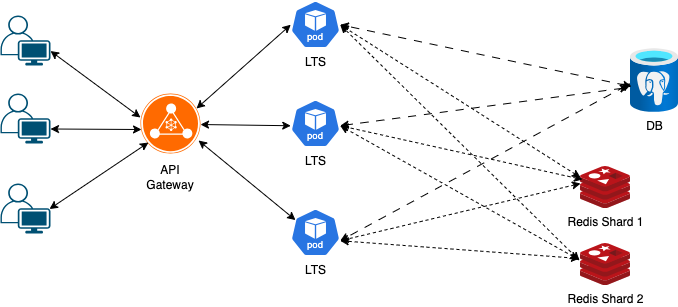

The diagram above was exported from draw.io. Its source (the exported page's mxGraphModel, read from the mxfile embedded in the PNG):
<mxGraphModel dx="888" dy="647" grid="1" gridSize="10" guides="1" tooltips="1" connect="1" arrows="1" fold="1" page="1" pageScale="1" pageWidth="850" pageHeight="1100" math="0" shadow="0">
  <root>
    <mxCell id="0" />
    <mxCell id="1" parent="0" />
    <mxCell id="2KkSacQKvBcwSBTE1Ib5-2" value="Redis Shard 1" style="image;sketch=0;aspect=fixed;html=1;points=[];align=center;fontSize=12;image=img/lib/mscae/Cache_Redis_Product.svg;" vertex="1" parent="1">
      <mxGeometry x="650" y="263" width="50" height="42" as="geometry" />
    </mxCell>
    <mxCell id="2KkSacQKvBcwSBTE1Ib5-3" value="DB" style="image;aspect=fixed;html=1;points=[];align=center;fontSize=12;image=img/lib/azure2/databases/Azure_Database_PostgreSQL_Server.svg;" vertex="1" parent="1">
      <mxGeometry x="700" y="145" width="48" height="64" as="geometry" />
    </mxCell>
    <mxCell id="2KkSacQKvBcwSBTE1Ib5-5" value="Redis Shard 2" style="image;sketch=0;aspect=fixed;html=1;points=[];align=center;fontSize=12;image=img/lib/mscae/Cache_Redis_Product.svg;" vertex="1" parent="1">
      <mxGeometry x="650" y="340" width="50" height="42" as="geometry" />
    </mxCell>
    <mxCell id="2KkSacQKvBcwSBTE1Ib5-6" value="" style="points=[[0.35,0,0],[0.98,0.51,0],[1,0.71,0],[0.67,1,0],[0,0.795,0],[0,0.65,0]];verticalLabelPosition=bottom;sketch=0;html=1;verticalAlign=top;aspect=fixed;align=center;pointerEvents=1;shape=mxgraph.cisco19.user;fillColor=#005073;strokeColor=none;" vertex="1" parent="1">
      <mxGeometry x="70" y="190" width="50" height="50" as="geometry" />
    </mxCell>
    <mxCell id="2KkSacQKvBcwSBTE1Ib5-10" value="" style="points=[[0.35,0,0],[0.98,0.51,0],[1,0.71,0],[0.67,1,0],[0,0.795,0],[0,0.65,0]];verticalLabelPosition=bottom;sketch=0;html=1;verticalAlign=top;aspect=fixed;align=center;pointerEvents=1;shape=mxgraph.cisco19.user;fillColor=#005073;strokeColor=none;" vertex="1" parent="1">
      <mxGeometry x="70" y="112" width="50" height="50" as="geometry" />
    </mxCell>
    <mxCell id="2KkSacQKvBcwSBTE1Ib5-11" value="" style="points=[[0.35,0,0],[0.98,0.51,0],[1,0.71,0],[0.67,1,0],[0,0.795,0],[0,0.65,0]];verticalLabelPosition=bottom;sketch=0;html=1;verticalAlign=top;aspect=fixed;align=center;pointerEvents=1;shape=mxgraph.cisco19.user;fillColor=#005073;strokeColor=none;" vertex="1" parent="1">
      <mxGeometry x="70" y="280" width="50" height="50" as="geometry" />
    </mxCell>
    <mxCell id="2KkSacQKvBcwSBTE1Ib5-12" value="" style="points=[];aspect=fixed;html=1;align=center;shadow=0;dashed=0;fillColor=#FF6A00;strokeColor=none;shape=mxgraph.alibaba_cloud.nlb_network_load_balancer_02;" vertex="1" parent="1">
      <mxGeometry x="210" y="190" width="60" height="60" as="geometry" />
    </mxCell>
    <mxCell id="2KkSacQKvBcwSBTE1Ib5-13" value="API Gateway" style="text;html=1;align=center;verticalAlign=middle;whiteSpace=wrap;rounded=0;" vertex="1" parent="1">
      <mxGeometry x="210" y="259" width="60" height="30" as="geometry" />
    </mxCell>
    <mxCell id="2KkSacQKvBcwSBTE1Ib5-22" value="" style="endArrow=classic;startArrow=classic;html=1;rounded=0;entryX=0;entryY=0.4;entryDx=0;entryDy=0;entryPerimeter=0;exitX=1;exitY=0.71;exitDx=0;exitDy=0;exitPerimeter=0;" edge="1" parent="1" source="2KkSacQKvBcwSBTE1Ib5-10" target="2KkSacQKvBcwSBTE1Ib5-12">
      <mxGeometry width="50" height="50" relative="1" as="geometry">
        <mxPoint x="140" y="195" as="sourcePoint" />
        <mxPoint x="190" y="145" as="targetPoint" />
      </mxGeometry>
    </mxCell>
    <mxCell id="2KkSacQKvBcwSBTE1Ib5-24" value="" style="endArrow=classic;startArrow=classic;html=1;rounded=0;entryX=0.133;entryY=0.817;entryDx=0;entryDy=0;entryPerimeter=0;exitX=0.98;exitY=0.51;exitDx=0;exitDy=0;exitPerimeter=0;" edge="1" parent="1" source="2KkSacQKvBcwSBTE1Ib5-11" target="2KkSacQKvBcwSBTE1Ib5-12">
      <mxGeometry width="50" height="50" relative="1" as="geometry">
        <mxPoint x="120" y="313" as="sourcePoint" />
        <mxPoint x="170" y="263" as="targetPoint" />
      </mxGeometry>
    </mxCell>
    <mxCell id="2KkSacQKvBcwSBTE1Ib5-25" value="" style="endArrow=classic;startArrow=classic;html=1;rounded=0;entryX=0.017;entryY=0.6;entryDx=0;entryDy=0;entryPerimeter=0;exitX=1;exitY=0.71;exitDx=0;exitDy=0;exitPerimeter=0;" edge="1" parent="1" source="2KkSacQKvBcwSBTE1Ib5-6" target="2KkSacQKvBcwSBTE1Ib5-12">
      <mxGeometry width="50" height="50" relative="1" as="geometry">
        <mxPoint x="160" y="215" as="sourcePoint" />
        <mxPoint x="210" y="165" as="targetPoint" />
      </mxGeometry>
    </mxCell>
    <mxCell id="2KkSacQKvBcwSBTE1Ib5-26" value="" style="endArrow=classic;startArrow=classic;html=1;rounded=0;entryX=0.933;entryY=0.25;entryDx=0;entryDy=0;entryPerimeter=0;exitX=0.005;exitY=0.63;exitDx=0;exitDy=0;exitPerimeter=0;" edge="1" parent="1" target="2KkSacQKvBcwSBTE1Ib5-12">
      <mxGeometry width="50" height="50" relative="1" as="geometry">
        <mxPoint x="360.25" y="121.24000000000001" as="sourcePoint" />
        <mxPoint x="220" y="224" as="targetPoint" />
      </mxGeometry>
    </mxCell>
    <mxCell id="2KkSacQKvBcwSBTE1Ib5-27" value="" style="endArrow=classic;startArrow=classic;html=1;rounded=0;entryX=1;entryY=0.517;entryDx=0;entryDy=0;entryPerimeter=0;exitX=0.005;exitY=0.63;exitDx=0;exitDy=0;exitPerimeter=0;" edge="1" parent="1" target="2KkSacQKvBcwSBTE1Ib5-12">
      <mxGeometry width="50" height="50" relative="1" as="geometry">
        <mxPoint x="360.25" y="222.24" as="sourcePoint" />
        <mxPoint x="276" y="215" as="targetPoint" />
      </mxGeometry>
    </mxCell>
    <mxCell id="2KkSacQKvBcwSBTE1Ib5-28" value="" style="endArrow=classic;startArrow=classic;html=1;rounded=0;entryX=0.967;entryY=0.783;entryDx=0;entryDy=0;entryPerimeter=0;exitX=0.1;exitY=0.2;exitDx=0;exitDy=0;exitPerimeter=0;" edge="1" parent="1" target="2KkSacQKvBcwSBTE1Ib5-12">
      <mxGeometry width="50" height="50" relative="1" as="geometry">
        <mxPoint x="365" y="316.6" as="sourcePoint" />
        <mxPoint x="276" y="215" as="targetPoint" />
      </mxGeometry>
    </mxCell>
    <mxCell id="2KkSacQKvBcwSBTE1Ib5-29" value="" style="endArrow=classic;startArrow=classic;html=1;rounded=0;entryX=0.995;entryY=0.63;entryDx=0;entryDy=0;entryPerimeter=0;exitX=0;exitY=0.262;exitDx=0;exitDy=0;exitPerimeter=0;dashed=1;" edge="1" parent="1" source="2KkSacQKvBcwSBTE1Ib5-2">
      <mxGeometry width="50" height="50" relative="1" as="geometry">
        <mxPoint x="660" y="270" as="sourcePoint" />
        <mxPoint x="409.75" y="121.24000000000001" as="targetPoint" />
      </mxGeometry>
    </mxCell>
    <mxCell id="2KkSacQKvBcwSBTE1Ib5-30" value="" style="endArrow=classic;startArrow=classic;html=1;rounded=0;entryX=0.995;entryY=0.63;entryDx=0;entryDy=0;entryPerimeter=0;exitX=0.04;exitY=0.31;exitDx=0;exitDy=0;exitPerimeter=0;dashed=1;" edge="1" parent="1" source="2KkSacQKvBcwSBTE1Ib5-2">
      <mxGeometry width="50" height="50" relative="1" as="geometry">
        <mxPoint x="640" y="270" as="sourcePoint" />
        <mxPoint x="409.75" y="222.24" as="targetPoint" />
      </mxGeometry>
    </mxCell>
    <mxCell id="2KkSacQKvBcwSBTE1Ib5-31" value="" style="endArrow=classic;startArrow=classic;html=1;rounded=0;entryX=0.995;entryY=0.63;entryDx=0;entryDy=0;entryPerimeter=0;dashed=1;" edge="1" parent="1">
      <mxGeometry width="50" height="50" relative="1" as="geometry">
        <mxPoint x="650" y="280" as="sourcePoint" />
        <mxPoint x="409.75" y="337.24" as="targetPoint" />
      </mxGeometry>
    </mxCell>
    <mxCell id="2KkSacQKvBcwSBTE1Ib5-32" value="" style="endArrow=classic;startArrow=classic;html=1;rounded=0;entryX=0.995;entryY=0.63;entryDx=0;entryDy=0;entryPerimeter=0;exitX=-0.02;exitY=0.405;exitDx=0;exitDy=0;exitPerimeter=0;dashed=1;" edge="1" parent="1" source="2KkSacQKvBcwSBTE1Ib5-5">
      <mxGeometry width="50" height="50" relative="1" as="geometry">
        <mxPoint x="664" y="277" as="sourcePoint" />
        <mxPoint x="409.75" y="121.24000000000001" as="targetPoint" />
      </mxGeometry>
    </mxCell>
    <mxCell id="2KkSacQKvBcwSBTE1Ib5-33" value="" style="endArrow=classic;startArrow=classic;html=1;rounded=0;entryX=0.995;entryY=0.63;entryDx=0;entryDy=0;entryPerimeter=0;exitX=-0.04;exitY=0.381;exitDx=0;exitDy=0;exitPerimeter=0;dashed=1;" edge="1" parent="1" source="2KkSacQKvBcwSBTE1Ib5-5">
      <mxGeometry width="50" height="50" relative="1" as="geometry">
        <mxPoint x="656" y="286" as="sourcePoint" />
        <mxPoint x="409.75" y="222.24" as="targetPoint" />
      </mxGeometry>
    </mxCell>
    <mxCell id="2KkSacQKvBcwSBTE1Ib5-34" value="" style="endArrow=classic;startArrow=classic;html=1;rounded=0;entryX=0.995;entryY=0.63;entryDx=0;entryDy=0;entryPerimeter=0;exitX=-0.02;exitY=0.357;exitDx=0;exitDy=0;exitPerimeter=0;dashed=1;" edge="1" parent="1" source="2KkSacQKvBcwSBTE1Ib5-5">
      <mxGeometry width="50" height="50" relative="1" as="geometry">
        <mxPoint x="658" y="366" as="sourcePoint" />
        <mxPoint x="409.75" y="337.24" as="targetPoint" />
      </mxGeometry>
    </mxCell>
    <mxCell id="2KkSacQKvBcwSBTE1Ib5-36" value="" style="endArrow=classic;startArrow=classic;html=1;rounded=0;entryX=0.995;entryY=0.63;entryDx=0;entryDy=0;entryPerimeter=0;exitX=0.021;exitY=0.594;exitDx=0;exitDy=0;exitPerimeter=0;dashed=1;dashPattern=8 8;" edge="1" parent="1" source="2KkSacQKvBcwSBTE1Ib5-3">
      <mxGeometry width="50" height="50" relative="1" as="geometry">
        <mxPoint x="370" y="131" as="sourcePoint" />
        <mxPoint x="409.75" y="121.24000000000001" as="targetPoint" />
      </mxGeometry>
    </mxCell>
    <mxCell id="2KkSacQKvBcwSBTE1Ib5-37" value="" style="endArrow=classic;startArrow=classic;html=1;rounded=0;entryX=0.995;entryY=0.63;entryDx=0;entryDy=0;entryPerimeter=0;exitX=-0.042;exitY=0.609;exitDx=0;exitDy=0;exitPerimeter=0;dashed=1;dashPattern=8 8;" edge="1" parent="1" source="2KkSacQKvBcwSBTE1Ib5-3">
      <mxGeometry width="50" height="50" relative="1" as="geometry">
        <mxPoint x="700" y="180" as="sourcePoint" />
        <mxPoint x="409.75" y="222.24" as="targetPoint" />
      </mxGeometry>
    </mxCell>
    <mxCell id="2KkSacQKvBcwSBTE1Ib5-38" value="" style="endArrow=classic;startArrow=classic;html=1;rounded=0;entryX=0.995;entryY=0.63;entryDx=0;entryDy=0;entryPerimeter=0;dashed=1;dashPattern=8 8;" edge="1" parent="1">
      <mxGeometry width="50" height="50" relative="1" as="geometry">
        <mxPoint x="700" y="180" as="sourcePoint" />
        <mxPoint x="409.75" y="337.24" as="targetPoint" />
      </mxGeometry>
    </mxCell>
    <mxCell id="2KkSacQKvBcwSBTE1Ib5-39" value="LTS" style="aspect=fixed;sketch=0;html=1;dashed=0;whitespace=wrap;verticalLabelPosition=bottom;verticalAlign=top;fillColor=#2875E2;strokeColor=#ffffff;points=[[0.005,0.63,0],[0.1,0.2,0],[0.9,0.2,0],[0.5,0,0],[0.995,0.63,0],[0.72,0.99,0],[0.5,1,0],[0.28,0.99,0]];shape=mxgraph.kubernetes.icon2;kubernetesLabel=1;prIcon=pod" vertex="1" parent="1">
      <mxGeometry x="360" y="97" width="50" height="48" as="geometry" />
    </mxCell>
    <mxCell id="2KkSacQKvBcwSBTE1Ib5-40" value="LTS" style="aspect=fixed;sketch=0;html=1;dashed=0;whitespace=wrap;verticalLabelPosition=bottom;verticalAlign=top;fillColor=#2875E2;strokeColor=#ffffff;points=[[0.005,0.63,0],[0.1,0.2,0],[0.9,0.2,0],[0.5,0,0],[0.995,0.63,0],[0.72,0.99,0],[0.5,1,0],[0.28,0.99,0]];shape=mxgraph.kubernetes.icon2;kubernetesLabel=1;prIcon=pod" vertex="1" parent="1">
      <mxGeometry x="360" y="196" width="50" height="48" as="geometry" />
    </mxCell>
    <mxCell id="2KkSacQKvBcwSBTE1Ib5-41" value="LTS" style="aspect=fixed;sketch=0;html=1;dashed=0;whitespace=wrap;verticalLabelPosition=bottom;verticalAlign=top;fillColor=#2875E2;strokeColor=#ffffff;points=[[0.005,0.63,0],[0.1,0.2,0],[0.9,0.2,0],[0.5,0,0],[0.995,0.63,0],[0.72,0.99,0],[0.5,1,0],[0.28,0.99,0]];shape=mxgraph.kubernetes.icon2;kubernetesLabel=1;prIcon=pod" vertex="1" parent="1">
      <mxGeometry x="360" y="305" width="50" height="48" as="geometry" />
    </mxCell>
  </root>
</mxGraphModel>